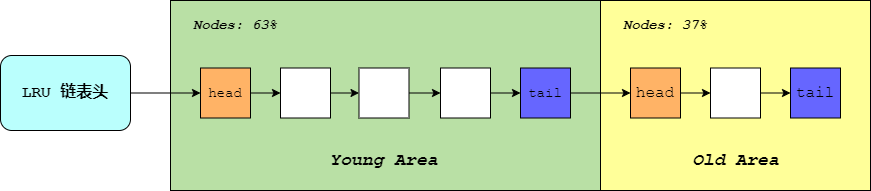

The diagram above was exported from draw.io. Its source (the exported page's mxGraphModel, read from the mxfile embedded in the PNG):
<mxGraphModel dx="1152" dy="948" grid="1" gridSize="10" guides="1" tooltips="1" connect="1" arrows="1" fold="1" page="1" pageScale="1" pageWidth="827" pageHeight="1169" math="0" shadow="0">
  <root>
    <mxCell id="0" />
    <mxCell id="1" parent="0" />
    <mxCell id="sZagzuKEs-pj-6sdTDoA-11" value="" style="rounded=0;whiteSpace=wrap;html=1;fillColor=#FFFF99;" vertex="1" parent="1">
      <mxGeometry x="630" y="300" width="270" height="190" as="geometry" />
    </mxCell>
    <mxCell id="sZagzuKEs-pj-6sdTDoA-10" value="" style="rounded=0;whiteSpace=wrap;html=1;fillColor=#B9E0A5;" vertex="1" parent="1">
      <mxGeometry x="200" y="300" width="430" height="190" as="geometry" />
    </mxCell>
    <mxCell id="sZagzuKEs-pj-6sdTDoA-14" style="edgeStyle=orthogonalEdgeStyle;rounded=0;orthogonalLoop=1;jettySize=auto;html=1;exitX=1;exitY=0.5;exitDx=0;exitDy=0;entryX=0;entryY=0.5;entryDx=0;entryDy=0;" edge="1" parent="1" source="sZagzuKEs-pj-6sdTDoA-1" target="sZagzuKEs-pj-6sdTDoA-2">
      <mxGeometry relative="1" as="geometry" />
    </mxCell>
    <mxCell id="sZagzuKEs-pj-6sdTDoA-1" value="&lt;font size=&quot;3&quot; face=&quot;Courier New&quot;&gt;&lt;b&gt;LRU 链表头&lt;/b&gt;&lt;br&gt;&lt;/font&gt;" style="rounded=1;whiteSpace=wrap;html=1;fillColor=#BAFFFD;" vertex="1" parent="1">
      <mxGeometry x="30" y="355" width="130" height="75" as="geometry" />
    </mxCell>
    <mxCell id="sZagzuKEs-pj-6sdTDoA-15" style="edgeStyle=orthogonalEdgeStyle;rounded=0;orthogonalLoop=1;jettySize=auto;html=1;exitX=1;exitY=0.5;exitDx=0;exitDy=0;entryX=0;entryY=0.5;entryDx=0;entryDy=0;" edge="1" parent="1" source="sZagzuKEs-pj-6sdTDoA-2" target="sZagzuKEs-pj-6sdTDoA-3">
      <mxGeometry relative="1" as="geometry" />
    </mxCell>
    <mxCell id="sZagzuKEs-pj-6sdTDoA-2" value="&lt;font style=&quot;font-size: 14px;&quot; face=&quot;Courier New&quot;&gt;head&lt;/font&gt;" style="rounded=0;whiteSpace=wrap;html=1;fillColor=#FFB366;" vertex="1" parent="1">
      <mxGeometry x="230" y="367.5" width="50" height="50" as="geometry" />
    </mxCell>
    <mxCell id="sZagzuKEs-pj-6sdTDoA-16" style="edgeStyle=orthogonalEdgeStyle;rounded=0;orthogonalLoop=1;jettySize=auto;html=1;exitX=1;exitY=0.5;exitDx=0;exitDy=0;entryX=0;entryY=0.5;entryDx=0;entryDy=0;" edge="1" parent="1" source="sZagzuKEs-pj-6sdTDoA-3" target="sZagzuKEs-pj-6sdTDoA-4">
      <mxGeometry relative="1" as="geometry" />
    </mxCell>
    <mxCell id="sZagzuKEs-pj-6sdTDoA-3" value="" style="rounded=0;whiteSpace=wrap;html=1;" vertex="1" parent="1">
      <mxGeometry x="310" y="367.5" width="50" height="50" as="geometry" />
    </mxCell>
    <mxCell id="sZagzuKEs-pj-6sdTDoA-17" style="edgeStyle=orthogonalEdgeStyle;rounded=0;orthogonalLoop=1;jettySize=auto;html=1;exitX=1;exitY=0.5;exitDx=0;exitDy=0;entryX=0;entryY=0.5;entryDx=0;entryDy=0;" edge="1" parent="1" source="sZagzuKEs-pj-6sdTDoA-4" target="sZagzuKEs-pj-6sdTDoA-5">
      <mxGeometry relative="1" as="geometry" />
    </mxCell>
    <mxCell id="sZagzuKEs-pj-6sdTDoA-4" value="" style="rounded=0;whiteSpace=wrap;html=1;" vertex="1" parent="1">
      <mxGeometry x="388.5" y="367.5" width="50" height="50" as="geometry" />
    </mxCell>
    <mxCell id="sZagzuKEs-pj-6sdTDoA-18" style="edgeStyle=orthogonalEdgeStyle;rounded=0;orthogonalLoop=1;jettySize=auto;html=1;exitX=1;exitY=0.5;exitDx=0;exitDy=0;entryX=0;entryY=0.5;entryDx=0;entryDy=0;" edge="1" parent="1" source="sZagzuKEs-pj-6sdTDoA-5" target="sZagzuKEs-pj-6sdTDoA-6">
      <mxGeometry relative="1" as="geometry" />
    </mxCell>
    <mxCell id="sZagzuKEs-pj-6sdTDoA-5" value="" style="rounded=0;whiteSpace=wrap;html=1;" vertex="1" parent="1">
      <mxGeometry x="470" y="367.5" width="50" height="50" as="geometry" />
    </mxCell>
    <mxCell id="sZagzuKEs-pj-6sdTDoA-19" style="edgeStyle=orthogonalEdgeStyle;rounded=0;orthogonalLoop=1;jettySize=auto;html=1;exitX=1;exitY=0.5;exitDx=0;exitDy=0;entryX=0;entryY=0.5;entryDx=0;entryDy=0;" edge="1" parent="1" source="sZagzuKEs-pj-6sdTDoA-6" target="sZagzuKEs-pj-6sdTDoA-7">
      <mxGeometry relative="1" as="geometry" />
    </mxCell>
    <mxCell id="sZagzuKEs-pj-6sdTDoA-6" value="&lt;font style=&quot;font-size: 14px;&quot; face=&quot;Courier New&quot;&gt;tail&lt;/font&gt;" style="rounded=0;whiteSpace=wrap;html=1;fillColor=#6666FF;" vertex="1" parent="1">
      <mxGeometry x="550" y="367.5" width="50" height="50" as="geometry" />
    </mxCell>
    <mxCell id="sZagzuKEs-pj-6sdTDoA-20" style="edgeStyle=orthogonalEdgeStyle;rounded=0;orthogonalLoop=1;jettySize=auto;html=1;exitX=1;exitY=0.5;exitDx=0;exitDy=0;entryX=0;entryY=0.5;entryDx=0;entryDy=0;" edge="1" parent="1" source="sZagzuKEs-pj-6sdTDoA-7" target="sZagzuKEs-pj-6sdTDoA-8">
      <mxGeometry relative="1" as="geometry" />
    </mxCell>
    <mxCell id="sZagzuKEs-pj-6sdTDoA-7" value="&lt;font size=&quot;3&quot; face=&quot;Courier New&quot;&gt;head&lt;/font&gt;" style="rounded=0;whiteSpace=wrap;html=1;fillColor=#FFB366;" vertex="1" parent="1">
      <mxGeometry x="660" y="367.5" width="50" height="50" as="geometry" />
    </mxCell>
    <mxCell id="sZagzuKEs-pj-6sdTDoA-21" style="edgeStyle=orthogonalEdgeStyle;rounded=0;orthogonalLoop=1;jettySize=auto;html=1;exitX=1;exitY=0.5;exitDx=0;exitDy=0;entryX=0;entryY=0.5;entryDx=0;entryDy=0;" edge="1" parent="1" source="sZagzuKEs-pj-6sdTDoA-8" target="sZagzuKEs-pj-6sdTDoA-9">
      <mxGeometry relative="1" as="geometry" />
    </mxCell>
    <mxCell id="sZagzuKEs-pj-6sdTDoA-8" value="" style="rounded=0;whiteSpace=wrap;html=1;" vertex="1" parent="1">
      <mxGeometry x="740" y="367.5" width="50" height="50" as="geometry" />
    </mxCell>
    <mxCell id="sZagzuKEs-pj-6sdTDoA-9" value="&lt;font size=&quot;3&quot; face=&quot;Courier New&quot;&gt;tail&lt;/font&gt;" style="rounded=0;whiteSpace=wrap;html=1;fillColor=#6666FF;" vertex="1" parent="1">
      <mxGeometry x="820" y="367.5" width="50" height="50" as="geometry" />
    </mxCell>
    <mxCell id="sZagzuKEs-pj-6sdTDoA-12" value="&lt;font face=&quot;Courier New&quot;&gt;&lt;span style=&quot;font-size: 18px;&quot;&gt;&lt;b&gt;&lt;i&gt;Young Area&lt;/i&gt;&lt;/b&gt;&lt;/span&gt;&lt;/font&gt;" style="text;html=1;strokeColor=none;fillColor=none;align=center;verticalAlign=middle;whiteSpace=wrap;rounded=0;" vertex="1" parent="1">
      <mxGeometry x="346" y="440" width="135" height="40" as="geometry" />
    </mxCell>
    <mxCell id="sZagzuKEs-pj-6sdTDoA-13" value="&lt;font face=&quot;Courier New&quot;&gt;&lt;span style=&quot;font-size: 18px;&quot;&gt;&lt;b&gt;&lt;i&gt;Old Area&lt;/i&gt;&lt;/b&gt;&lt;/span&gt;&lt;/font&gt;" style="text;html=1;strokeColor=none;fillColor=none;align=center;verticalAlign=middle;whiteSpace=wrap;rounded=0;" vertex="1" parent="1">
      <mxGeometry x="697.5" y="440" width="135" height="40" as="geometry" />
    </mxCell>
    <mxCell id="sZagzuKEs-pj-6sdTDoA-33" value="&lt;font style=&quot;font-size: 14px;&quot; face=&quot;Courier New&quot;&gt;&lt;b&gt;&lt;i&gt;Nodes: 63%&lt;/i&gt;&lt;/b&gt;&lt;/font&gt;" style="text;html=1;strokeColor=none;fillColor=none;align=center;verticalAlign=middle;whiteSpace=wrap;rounded=0;" vertex="1" parent="1">
      <mxGeometry x="220" y="310" width="90" height="30" as="geometry" />
    </mxCell>
    <mxCell id="sZagzuKEs-pj-6sdTDoA-34" value="&lt;font style=&quot;font-size: 14px;&quot; face=&quot;Courier New&quot;&gt;&lt;b&gt;&lt;i&gt;Nodes: 37%&lt;/i&gt;&lt;/b&gt;&lt;/font&gt;" style="text;html=1;strokeColor=none;fillColor=none;align=center;verticalAlign=middle;whiteSpace=wrap;rounded=0;" vertex="1" parent="1">
      <mxGeometry x="650" y="310" width="90" height="30" as="geometry" />
    </mxCell>
  </root>
</mxGraphModel>